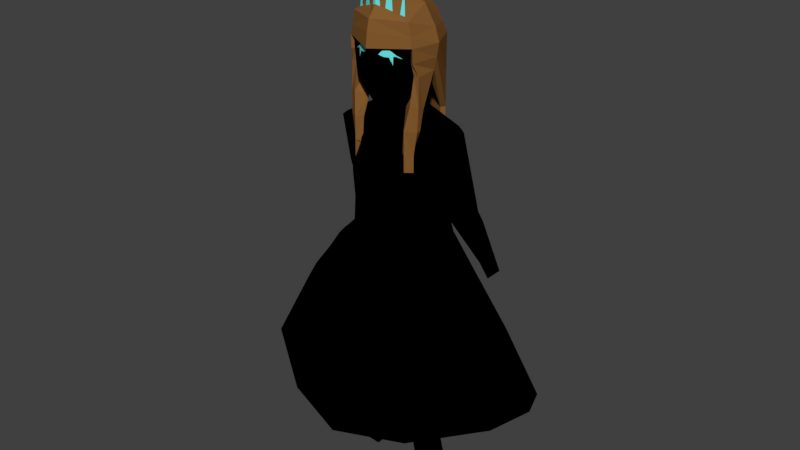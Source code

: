 # Source: Garota.blend  (saved by Blender 2.80.75; exported with 4.5.12 LTS)
import bpy
from mathutils import Matrix  # noqa: F401  (used for matrix-valued properties, if any)

bpy.ops.wm.read_factory_settings(use_empty=True)
scene = bpy.context.scene
scene.name = 'Scene'

# ---- collections
col_collection_1 = bpy.data.collections.new('Collection 1'); scene.collection.children.link(col_collection_1)

# ---- materials (node trees are filled in below, after node groups)
mat_material = bpy.data.materials.new('Material')
mat_material.alpha_threshold = 0.0
mat_material.use_transparent_shadow = False
mat_material.diffuse_color = (0.8, 0.7977, 0.6664, 1.0)
mat_material.roughness = 0.5
mat_material.line_color = (0.0, 0.0, 0.0, 1.0)
mat_material_001 = bpy.data.materials.new('Material.001')
mat_material_001.alpha_threshold = 0.0
mat_material_001.use_transparent_shadow = False
mat_material_001.diffuse_color = (0.2266, 0.1007, 0.02687, 1.0)
mat_material_001.roughness = 0.5
mat_eyes = bpy.data.materials.new('EYES')
mat_eyes.alpha_threshold = 0.0
mat_eyes.use_transparent_shadow = False
mat_eyes.diffuse_color = (0.1494, 0.8, 0.7771, 1.0)
mat_eyes.specular_color = (1.0, 0.8991, 0.8444)
mat_eyes.roughness = 0.5
mat_eyes.specular_intensity = 1.0
mat_material_002 = bpy.data.materials.new('Material.002')
mat_material_002.alpha_threshold = 0.0
mat_material_002.use_transparent_shadow = False
mat_material_002.diffuse_color = (0.009139, 0.08444, 0.8, 1.0)
mat_material_002.roughness = 0.5

# ---- material node trees
mat_material.use_nodes = True; mat_material.node_tree.nodes.clear()
_N = mat_material.node_tree.nodes; _L = mat_material.node_tree.links
n0 = _N.new('NodeUndefined'); n0.name = 'Output'; n0.location = (300, 300)
n0.inputs[1].default_value = 1.0
n1 = _N.new('NodeUndefined'); n1.name = 'Material'; n1.location = (10, 300)
n1.inputs[0].default_value = (0.0, 0.0, 0.0, 1.0)
n1.inputs[1].default_value = (0.0, 0.0, 0.0, 1.0)
n1.inputs[2].default_value = 0.0
n1.inputs[3].default_value = (0.0, 0.0, 0.0)
_L.new(n1.outputs[0], n0.inputs[0])

# ---- world
world_world_001 = bpy.data.worlds.new('World.001'); scene.world = world_world_001
world_world_001.color = (0.05088, 0.05088, 0.05088)
world_world_001.use_sun_shadow = False
world_world_001.sun_shadow_jitter_overblur = 0.0
world_world_001.cycles.sampling_method = 'MANUAL'

# ---- meshes
me_girl_head = bpy.data.meshes.new('Girl_head')
me_girl_head.from_pydata([(0.5499, -0.791, 4.609), (0.41, 0.2642, 4.613), (0.6001, -0.23, 4.596), (0.4005, -1.038, 5.113), (0.4357, 0.3467, 5.541), (0.6721, 0.4423, 6.256), (0.5772, -0.2982, 5.226), (0.8486, -1.09, 6.247), (0.8447, -0.3473, 6.256), (0.7139, -1.149, 5.47), (-0.006445, 0.2031, 4.934), (0.5061, -0.702, 5.167), (0.4198, 0.1665, 4.96), (-0.5499, -0.791, 4.609), (0.0, -0.809, 4.596), (-0.41, 0.2642, 4.613), (0.0, 0.3586, 4.581), (-0.6001, -0.23, 4.596), (-0.4005, -1.038, 5.113), (-0.4357, 0.3467, 5.541), (0.0, 0.4169, 5.546), (-0.6721, 0.4423, 6.256), (-0.5772, -0.2982, 5.226), (-0.8486, -1.09, 6.247), (0.0, -1.351, 5.003), (0.0, -1.431, 6.743), (0.0, -0.9356, 4.986), (0.0002444, -1.519, 5.379), (-0.8447, -0.3473, 6.256), (0.0, 0.7639, 6.345), (-0.7139, -1.149, 5.47), (-0.5061, -0.702, 5.167), (-0.4198, 0.1665, 4.96), (-0.8387, -1.089, 7.102), (-0.5945, 0.3224, 7.102), (0.004055, 0.5653, 7.312), (-0.7321, 0.5327, 6.47), (-0.7321, -0.3321, 7.388), (0.004055, -1.519, 7.131), (0.004055, -0.3321, 7.626), (-1.167, -0.3321, 6.496), (0.004055, 0.8849, 6.469), (-0.9604, -1.084, 6.472), (-0.5636, -1.238, 6.296), (-0.4904, -1.268, 6.359), (-0.4171, -1.301, 6.394), (-0.3051, -1.354, 6.393), (-0.2471, -1.386, 6.342), (-0.1944, -1.417, 6.272), (-0.3122, -1.363, 6.22), (-0.4338, -1.305, 6.218), (-0.5208, -1.261, 6.258), (0.2136, -1.407, 6.266), (0.3032, -1.358, 6.351), (0.4264, -1.296, 6.387), (0.5696, -1.235, 6.3), (0.5279, -1.258, 6.244), (0.3887, -1.327, 6.208), (0.2375, -1.396, 6.248), (-0.7411, -1.124, 6.182), (-0.5136, -1.269, 6.02), (0.7396, -1.123, 6.241), (0.4513, -1.296, 6.224), (0.52, -1.266, 6.024), (0.004055, -1.64, 6.433), (0.004163, -1.485, 6.436), (-0.8463, -0.9945, 6.471), (0.004163, 0.7423, 6.468), (-0.8118, -0.331, 6.491), (-0.6451, 0.4316, 6.469), (-0.6451, 0.4316, 4.526), (-0.8118, -0.331, 5.789), (0.004163, 0.7423, 4.525), (-0.9099, -0.9597, 5.768), (-1.055, -0.9538, 5.77), (0.004055, 0.8849, 4.527), (-1.025, -0.3321, 5.793), (-0.7321, 0.5327, 4.528), (-0.8486, -1.09, 6.549), (0.0, -1.431, 7.045), (-0.8486, -0.7596, 6.247), (-0.8486, -0.7596, 6.549), (0.8486, -1.09, 6.534), (0.0, -1.431, 7.03), (0.8486, -0.8908, 6.247), (0.8486, -0.8908, 6.534), (-0.596, -0.8629, 4.907), (-0.8799, -1.075, 5.025), (-1.07, -0.9735, 5.026), (-1.034, -0.7326, 4.91), (-0.6436, -1.017, 4.374), (-0.7888, -1.187, 4.395), (-1.047, -0.9952, 4.368), (-1.041, -0.8671, 4.379), (-0.4999, 0.2608, 3.644), (-0.6451, 0.4282, 3.558), (0.004163, 0.7423, 2.725), (0.004055, 0.8849, 2.727), (-0.7321, 0.5293, 3.559), (-0.7321, 0.5327, 5.467), (-1.103, -0.3321, 6.133), (-0.9604, -1.084, 6.109), (-0.8118, -0.331, 6.128), (0.004163, 0.7423, 5.464), (-0.6451, 0.4316, 5.465), (0.004055, 0.8849, 5.466), (-0.8463, -0.9945, 6.108), (-0.6436, -1.067, 3.748), (-0.7888, -1.187, 3.769), (-0.9484, -0.9952, 3.742), (-0.8255, -0.8671, 3.753), (-0.7335, -1.071, 3.657), (-0.7939, -1.187, 3.307), (-0.9456, -0.9952, 3.279), (-0.7995, -0.8671, 3.29), (0.004055, 0.7508, 6.823), (-0.6744, 0.4445, 6.735), (-1.05, -0.3321, 6.87), (-0.9093, -1.086, 6.736), (0.004055, -1.589, 6.823), (0.004055, -1.107, 7.454), (0.004055, -1.277, 7.416), (-0.1066, -1.239, 7.378), (-0.4102, -1.141, 7.286), (-0.2876, -1.057, 7.37), (-0.239, -1.202, 7.347), (-0.5804, -1.074, 7.227), (-0.6935, -1.032, 7.188), (-0.6169, -0.9799, 7.24), (0.004055, -1.212, 8.722), (-0.3246, -1.171, 7.317), (-0.3246, -1.121, 8.329), (-0.6369, -1.053, 7.207), (-0.6369, -0.9806, 7.899)], [(15, 16), (15, 94), (126, 132), (130, 131), (132, 127), (132, 133)], [(3, 9, 24), (27, 7, 55, 61, 56, 63, 62, 57, 58, 52), (6, 8, 7, 9, 3, 11), (4, 5, 8, 6), (20, 29, 5, 4), (3, 24, 26, 11), (4, 12, 10, 20), (1, 16, 10, 12), (2, 1, 12, 4, 6), (6, 11, 0, 2), (0, 11, 26, 14), (27, 48, 49, 50, 60, 51, 59, 43, 23), (22, 31, 18, 30, 23, 28), (19, 22, 28, 21), (20, 19, 21, 29), (18, 31, 26, 24), (17, 22, 19, 32, 15), (22, 17, 13, 31), (13, 14, 26, 31), (115, 116, 34, 35), (118, 117, 40, 42), (116, 117, 37, 34), (35, 34, 37, 39), (39, 37, 33, 127, 128, 126, 124, 125, 38, 121, 122, 120), (24, 30, 18), (23, 30, 24, 27), (27, 24, 9, 7), (23, 43, 44, 45, 46, 47, 48, 27, 25), (47, 46, 45, 44, 43, 51, 50, 49, 48), (52, 58, 57, 62, 56, 55, 54, 53), (53, 54, 55, 7, 25, 27, 52), (43, 59, 51), (51, 60, 50), (56, 61, 55), (62, 63, 56), (119, 118, 42, 64), (64, 42, 66, 65), (103, 104, 70, 72), (104, 102, 71, 70), (99, 105, 75, 77), (102, 106, 73, 71), (100, 99, 77, 76), (106, 101, 74, 73), (76, 77, 70, 71), (101, 100, 76, 74), (70, 77, 98, 95), (23, 25, 79, 78), (23, 78, 81, 80), (25, 7, 82, 83), (82, 7, 84, 85), (74, 76, 89, 88), (89, 86, 90, 93), (76, 71, 86, 89), (73, 74, 88, 87), (71, 73, 87, 86), (91, 92, 109, 108), (86, 87, 91, 90), (88, 89, 93, 92), (87, 88, 92, 91), (98, 97, 96, 95), (72, 70, 95, 96), (77, 75, 97, 98), (42, 40, 100, 101), (66, 42, 101, 106), (40, 36, 99, 100), (68, 66, 106, 102), (36, 41, 105, 99), (69, 68, 102, 104), (67, 69, 104, 103), (108, 109, 113, 112), (93, 90, 107, 110), (90, 91, 108, 107), (92, 93, 110, 109), (111, 112, 113, 114), (110, 107, 111, 114), (107, 108, 112, 111), (109, 110, 114, 113), (38, 33, 118, 119), (36, 40, 117, 116), (33, 37, 117, 118), (41, 36, 116, 115), (120, 122, 121), (38, 125, 130, 123, 124, 126, 33), (123, 130, 125, 124), (129, 122, 121), (125, 131, 123), (33, 126, 127), (127, 126, 128), (133, 127, 126)])
me_girl_head.polygons.foreach_set('material_index', [0, 0, 0, 0, 0, 0, 0, 0, 0, 0, 0, 0, 0, 0, 0, 0, 0, 0, 0, 1, 1, 1, 1, 1, 0, 0, 0, 0, 2, 2, 0, 2, 2, 2, 2, 1, 1, 1, 1, 1, 1, 1, 1, 1, 1, 1, 0, 0, 0, 0, 1, 1, 1, 1, 1, 1, 1, 1, 1, 1, 1, 1, 1, 1, 1, 1, 1, 1, 1, 1, 1, 1, 1, 1, 1, 1, 1, 1, 1, 1, 1, 2, 1, 1, 2, 2, 1, 2, 2])
me_girl_head.materials.append(mat_material)
me_girl_head.materials.append(mat_material_001)
me_girl_head.materials.append(mat_eyes)
me_girl_head.materials.append(mat_material_002)
me_girl_head.materials.append(None)
me_girl_head.use_remesh_preserve_volume = False
me_girl_head.use_remesh_preserve_attributes = False
me_girl_head.use_mirror_vertex_groups = False
me_girl_head.update()
me_girl = bpy.data.meshes.new('Girl')
me_girl.from_pydata([(1.22, -0.809, 1.248), (1.244, -0.809, 2.641), (1.428, -0.7812, 4.277), (1.971, -0.6107, 0.5176), (2.906, -0.954, -1.08), (3.785, -1.317, -3.019), (1.949, -2.543, -3.61), (1.27, -0.809, -3.709), (0.5932, -0.809, -3.706), (0.5499, -0.791, 4.609), (1.264, -0.8005, 3.26), (0.581, 0.2162, -3.691), (1.218, 0.3489, 1.217), (1.244, 0.2443, 2.641), (1.428, 0.1958, 4.277), (2.016, 0.1505, 0.5176), (2.971, 0.4002, -1.08), (3.829, 0.785, -3.019), (1.949, 1.965, -3.61), (0.41, 0.2642, 4.613), (1.264, 0.23, 3.26), (1.218, -0.23, 1.217), (1.244, -0.23, 2.641), (1.428, -0.3628, 4.277), (2.084, -0.23, 0.5176), (3.293, -0.23, -1.08), (4.246, -0.23, -2.821), (1.266, 0.2166, -3.702), (0.6001, -0.23, 4.596), (1.261, -0.23, 3.243), (1.177, 0.143, 1.929), (1.509, -1.777, -1.08), (1.509, 1.127, -1.08), (1.042, -1.179, 0.5176), (1.042, 0.5534, 0.5176), (1.112, -0.5491, -5.254), (0.6211, -0.5522, -5.333), (0.6057, 0.07454, -5.319), (1.103, 0.07804, -5.245), (1.232, -0.5274, -6.068), (0.7411, -0.5305, -6.147), (0.7272, 0.142, -6.144), (1.225, 0.1455, -6.071), (1.177, -0.23, 1.929), (1.178, -0.809, 1.945), (1.578, -0.7788, 4.145), (1.578, 0.1933, 4.145), (1.578, -0.3628, 4.145), (1.264, -0.8005, 3.26), (1.244, 0.2443, 2.641), (1.264, 0.23, 3.26), (1.261, -0.23, 3.243), (1.578, -0.7788, 4.145), (1.578, 0.1933, 4.145), (1.578, -0.3628, 4.145), (1.355, -0.2244, 1.884), (1.355, 0.3608, 1.884), (1.339, 0.09957, 1.879), (1.905, -0.08864, 1.971), (1.905, 0.4634, 1.971), (1.905, 0.1476, 1.971), (1.417, -0.08824, 1.773), (1.417, 0.4969, 1.773), (1.401, 0.2357, 1.768), (1.967, 0.04747, 1.663), (1.967, 0.5995, 1.663), (1.967, 0.2837, 1.663), (1.764, 0.813, 0.2609), (1.764, 1.398, 0.2609), (1.748, 1.137, 0.2563), (1.945, 0.9487, -0.2138), (1.945, 1.501, -0.2138), (1.945, 1.185, -0.2138), (-1.22, -0.809, 1.248), (-1.244, -0.809, 2.641), (-1.428, -0.7812, 4.277), (-1.971, -0.6107, 0.5176), (-2.906, -0.954, -1.08), (-3.785, -1.317, -3.019), (-1.949, -2.543, -3.61), (-1.27, -0.809, -3.709), (-0.5932, -0.809, -3.706), (-0.5499, -0.791, 4.609), (-1.264, -0.8005, 3.26), (-0.581, 0.2162, -3.691), (-1.218, 0.3489, 1.217), (-1.244, 0.2443, 2.641), (-1.428, 0.1958, 4.277), (-2.016, 0.1505, 0.5176), (-2.971, 0.4002, -1.08), (-3.829, 0.785, -3.019), (-1.949, 1.965, -3.61), (-0.41, 0.2642, 4.613), (-1.264, 0.23, 3.26), (-1.218, -0.23, 1.217), (-1.244, -0.23, 2.641), (-1.428, -0.3628, 4.277), (-2.084, -0.23, 0.5176), (-3.293, -0.23, -1.08), (-4.246, -0.23, -2.821), (-1.266, 0.2166, -3.702), (-0.6001, -0.23, 4.596), (-1.261, -0.23, 3.243), (-1.177, 0.143, 1.929), (-1.509, -1.777, -1.08), (-1.509, 1.127, -1.08), (-1.042, -1.179, 0.5176), (-1.042, 0.5534, 0.5176), (-1.132, -0.5505, -5.265), (-0.6376, -0.544, -5.313), (-0.6358, 0.08302, -5.302), (-1.137, 0.07671, -5.26), (-1.202, -0.5358, -6.085), (-0.707, -0.5292, -6.133), (-0.707, 0.1434, -6.133), (-1.208, 0.1371, -6.091), (0.0, -1.488, 1.291), (0.0, -1.466, 2.641), (0.0, -0.9991, 4.355), (0.0, -1.483, 0.5176), (0.0, -2.259, -1.08), (0.0, -3.192, -3.754), (0.0, -0.809, 4.596), (0.0, 0.3488, 1.217), (0.0, 0.3489, 2.641), (0.0, 0.5538, 4.281), (0.0, 0.8632, 0.5176), (0.0, 1.396, -1.08), (0.0, 2.43, -3.876), (0.0, 0.3586, 4.581), (0.0, -0.23, 1.217), (0.0, -0.23, 2.641), (0.0, -0.23, 4.281), (0.0, -0.23, 0.5176), (0.0, -0.23, -1.08), (0.0, -0.23, 4.596), (0.0, -1.382, 3.374), (0.0, 0.2193, 1.929), (0.0, 0.5538, 3.336), (-1.177, -0.23, 1.929), (-1.178, -0.809, 1.945), (-1.578, -0.7788, 4.145), (-1.578, 0.1933, 4.145), (-1.578, -0.3628, 4.145), (-1.264, -0.8005, 3.26), (-1.244, 0.2443, 2.641), (-1.264, 0.23, 3.26), (-1.261, -0.23, 3.243), (-1.578, -0.7788, 4.145), (-1.578, 0.1933, 4.145), (-1.578, -0.3628, 4.145), (-1.441, -0.2244, 2.537), (-1.441, 0.3608, 2.537), (-1.425, 0.09957, 2.532), (-1.991, -0.08864, 2.624), (-1.991, 0.4634, 2.624), (-1.991, 0.1476, 2.624), (-1.503, -0.08824, 2.426), (-1.503, 0.4969, 2.426), (-1.487, 0.2357, 2.421), (-2.053, 0.04747, 2.316), (-2.053, 0.5995, 2.316), (-2.052, 0.2837, 2.316), (-1.039, 0.813, 0.9139), (-1.039, 1.398, 0.9139), (-1.023, 1.137, 0.9094), (-1.22, 0.9487, 0.4393), (-1.22, 1.501, 0.4393), (-1.22, 1.185, 0.4393)], [(10, 136), (10, 118), (83, 136), (83, 118)], [(21, 0, 3, 24), (21, 43, 22, 1, 44, 0), (0, 44, 1, 117, 116), (1, 48, 136, 117), (15, 16, 32, 34), (0, 116, 119, 33, 3), (24, 3, 4, 25), (25, 4, 5, 26), (118, 2, 9, 122), (1, 22, 29, 10), (21, 24, 15, 12), (21, 12, 30, 13, 22, 43), (12, 123, 137, 124, 13, 30), (124, 138, 125, 14, 20, 13), (126, 34, 32, 127), (123, 12, 34, 126), (24, 25, 16, 15), (25, 26, 17, 16), (125, 129, 19, 14), (14, 19, 28, 23), (13, 20, 29, 22), (16, 17, 18, 32), (128, 127, 32, 18), (4, 31, 6, 5), (121, 6, 31, 120), (3, 33, 31, 4), (119, 120, 31, 33), (26, 5, 6, 121, 128, 18, 17), (23, 28, 9, 2), (11, 8, 36, 37), (11, 27, 38, 37), (27, 7, 35, 38), (7, 8, 36, 35), (35, 36, 40, 39), (40, 42, 41), (36, 38, 42, 40), (37, 36, 40, 41), (38, 35, 39, 42), (38, 37, 41, 42), (15, 34, 12), (14, 23, 47, 46), (23, 2, 45, 47), (10, 45, 2), (14, 46, 20), (20, 46, 53, 50), (10, 29, 51, 48), (20, 13, 49, 50), (47, 45, 52, 54), (45, 10, 48, 52), (29, 20, 50, 51), (46, 47, 54, 53), (50, 53, 59, 56), (53, 54, 60, 59), (51, 50, 56, 57), (48, 51, 57, 55), (52, 48, 55, 58), (54, 52, 58, 60), (56, 59, 65, 62), (59, 60, 66, 65), (57, 56, 62, 63), (58, 55, 61, 64), (60, 58, 64, 66), (55, 57, 63, 61), (64, 61, 67, 70), (66, 64, 70, 72), (61, 63, 69, 67), (62, 65, 71, 68), (65, 66, 72, 71), (63, 62, 68, 69), (69, 68, 67), (72, 70, 67, 68, 71), (57, 55, 56), (94, 97, 76, 73), (94, 73, 140, 74, 95, 139), (73, 116, 117, 74, 140), (117, 136, 118, 75, 83, 74), (88, 107, 105, 89), (73, 76, 106, 119, 116), (97, 98, 77, 76), (98, 99, 78, 77), (118, 122, 82, 75), (74, 83, 102, 95), (94, 85, 88, 97), (94, 139, 95, 86, 103, 85), (85, 103, 86, 124, 137, 123), (124, 86, 93, 87, 125, 138), (126, 127, 105, 107), (123, 126, 107, 85), (97, 88, 89, 98), (98, 89, 90, 99), (125, 87, 92, 129), (87, 96, 101, 92), (86, 95, 102, 93), (89, 105, 91, 90), (128, 91, 105, 127), (77, 78, 79, 104), (121, 120, 104, 79), (76, 77, 104, 106), (119, 106, 104, 120), (99, 90, 91, 128, 121, 79, 78), (96, 75, 82, 101), (84, 110, 109, 81), (84, 110, 111, 100), (100, 111, 108, 80), (80, 108, 109, 81), (108, 112, 113, 109), (113, 114, 115), (109, 113, 115, 111), (110, 114, 113, 109), (111, 115, 112, 108), (111, 115, 114, 110), (88, 85, 107), (131, 117, 136, 118, 132), (132, 118, 122, 135), (119, 133, 134, 120), (116, 130, 133, 119), (116, 117, 131, 130), (131, 132, 125, 138, 124), (132, 135, 129, 125), (126, 127, 134, 133), (123, 126, 133, 130), (123, 130, 131, 124, 137), (87, 142, 143, 96), (96, 143, 141, 75), (83, 75, 141), (87, 93, 142), (93, 146, 149, 142), (83, 144, 147, 102), (93, 146, 145, 86), (143, 150, 148, 141), (141, 148, 144, 83), (102, 147, 146, 93), (142, 149, 150, 143), (146, 152, 155, 149), (149, 155, 156, 150), (147, 153, 152, 146), (144, 151, 153, 147), (148, 154, 151, 144), (150, 156, 154, 148), (152, 158, 161, 155), (155, 161, 162, 156), (153, 159, 158, 152), (154, 160, 157, 151), (156, 162, 160, 154), (151, 157, 159, 153), (160, 166, 163, 157), (162, 168, 166, 160), (157, 163, 165, 159), (158, 164, 167, 161), (161, 167, 168, 162), (159, 165, 164, 158), (165, 163, 164), (168, 167, 164, 163, 166), (153, 152, 151), (136, 48, 118), (118, 48, 2)])
me_girl.materials.append(mat_material)
me_girl.use_remesh_preserve_volume = False
me_girl.use_remesh_preserve_attributes = False
me_girl.use_mirror_vertex_groups = False
me_girl.update()

# ---- objects
ob_girl_head = bpy.data.objects.new('Girl_head', me_girl_head)
ob_girl = bpy.data.objects.new('Girl', me_girl)

# ---- transforms, parenting, visibility, modifiers, constraints
ob_girl_head.location = (0.0, 0.0, -0.5033)
ob_girl_head.lock_rotations_4d = False
ob_girl_head.empty_display_type = 'ARROWS'
ob_girl_head.lineart.crease_threshold = 0.0
_m = ob_girl_head.modifiers.new('Mirror', 'MIRROR')
_m.use_clip = True
ob_girl.location = (0.0, 0.0, -0.5033)
ob_girl.lock_rotations_4d = False
ob_girl.empty_display_type = 'ARROWS'
ob_girl.lineart.crease_threshold = 0.0

# ---- collection membership
col_collection_1.objects.link(ob_girl_head)
col_collection_1.objects.link(ob_girl)

# ---- scene / render settings (as saved in the file)
scene.frame_start = 1; scene.frame_end = 250; scene.frame_set(210)
scene.render.engine = 'BLENDER_EEVEE_NEXT'
scene.render.resolution_percentage = 50
scene.render.dither_intensity = 0.0
scene.cycles.use_denoising = False
scene.cycles.samples = 128
scene.cycles.sampling_pattern = 'TABULATED_SOBOL'
scene.cycles.use_adaptive_sampling = False
scene.cycles.use_light_tree = False
scene.cycles.blur_glossy = 0.0
scene.cycles.sample_clamp_indirect = 0.0
scene.view_settings.view_transform = 'Standard'
bpy.context.view_layer.update()

# ---- added for rendering (the .blend has no active camera and no usable light): camera, sun
cam_auto = bpy.data.cameras.new('AutoCamera')
cam_auto.lens = 50.0
cam_auto.sensor_width = 36.0
cam_auto.clip_end = 1000.0
ob_auto_camera = bpy.data.objects.new('AutoCamera', cam_auto)
scene.collection.objects.link(ob_auto_camera)
ob_auto_camera.location = (16.6749, -20.3906, 14.1236)
ob_auto_camera.rotation_euler = (1.09748, -7.21219e-08, 0.694738)
scene.camera = ob_auto_camera
light_auto_sun = bpy.data.lights.new('AutoSun', 'SUN')
light_auto_sun.energy = 3.0
light_auto_sun.angle = 0.0523599
ob_auto_sun = bpy.data.objects.new('AutoSun', light_auto_sun)
scene.collection.objects.link(ob_auto_sun)
ob_auto_sun.rotation_euler = (0.872665, 0.174533, 0.523599)
bpy.context.view_layer.update()
